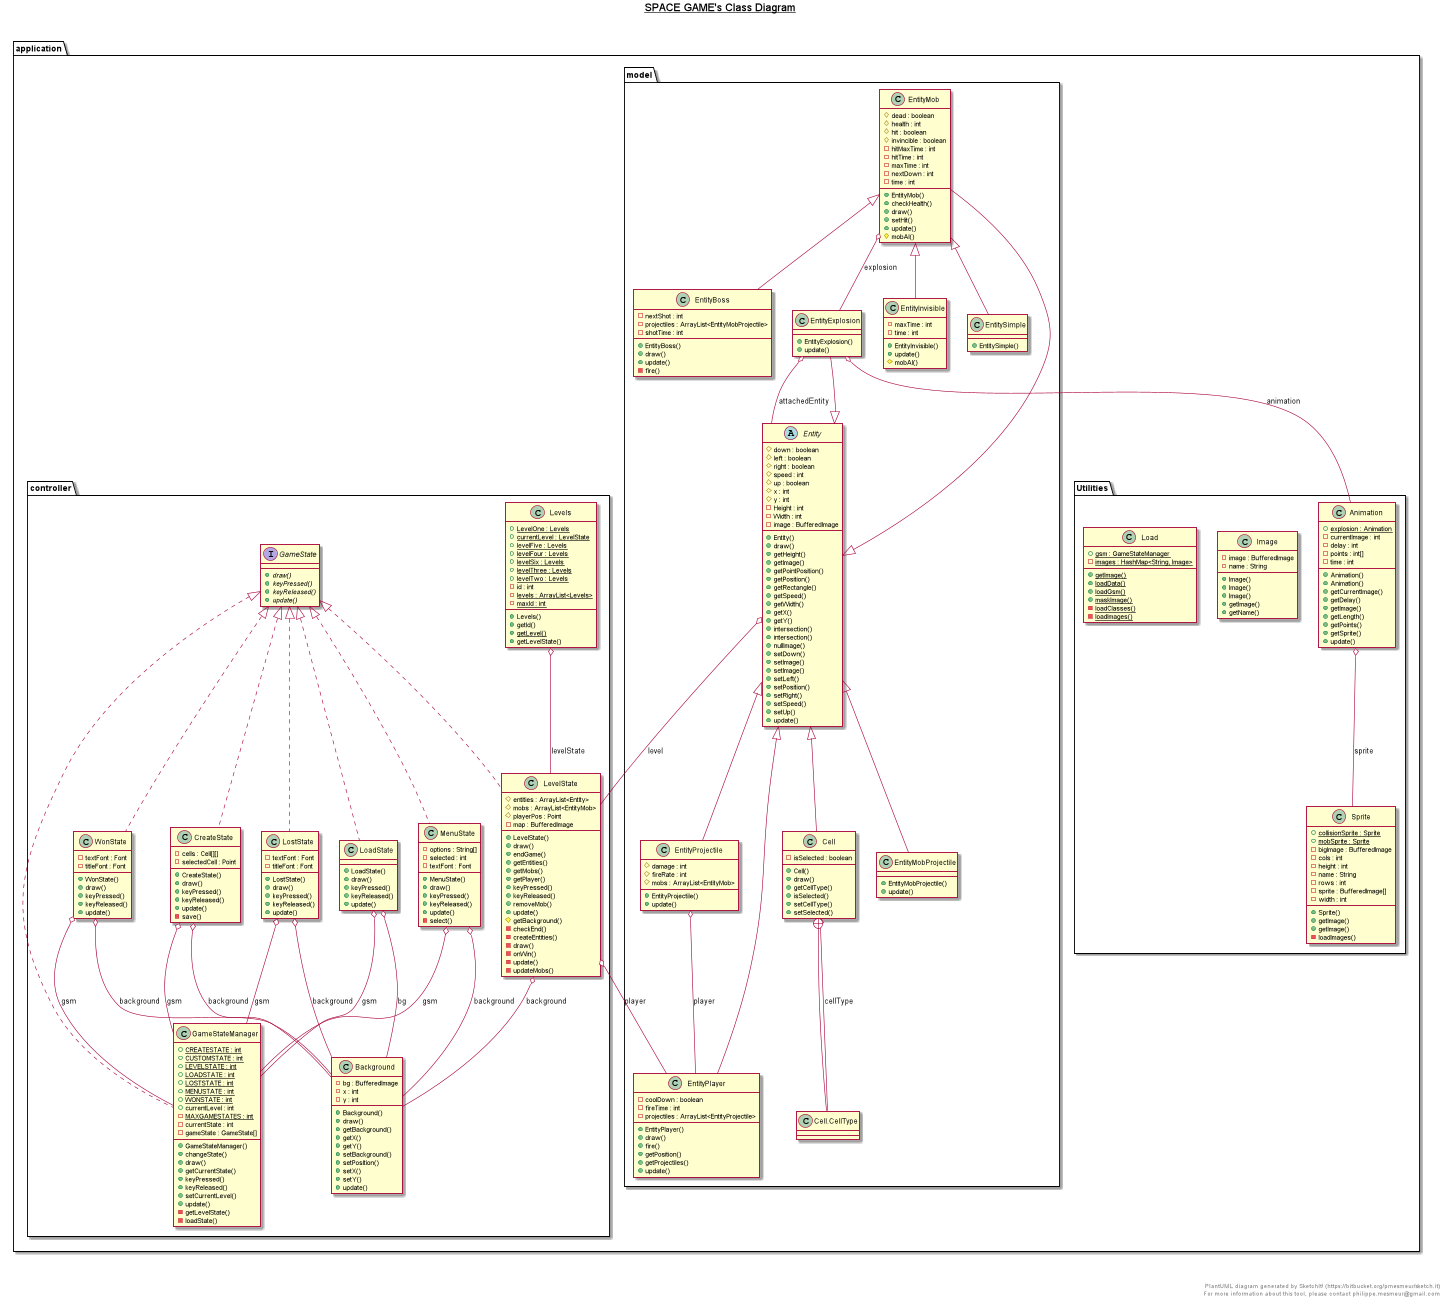

The diagram above was rendered by PlantUML. Its source (embedded in the PNG):
@startuml

title __SPACE GAME's Class Diagram__\n


  namespace application {
    namespace model {
      class application.model.Cell {
          - isSelected : boolean
          + Cell()
          + draw()
          + getCellType()
          + isSelected()
          + setCellType()
          + setSelected()
      }

      abstract class application.model.Entity {
          # down : boolean
          # left : boolean
          # right : boolean
          # speed : int
          # up : boolean
          # x : int
          # y : int
          - Height : int
          - Width : int
          - image : BufferedImage
          + Entity()
          + draw()
          + getHeight()
          + getImage()
          + getPointPosition()
          + getPosition()
          + getRectangle()
          + getSpeed()
          + getWidth()
          + getX()
          + getY()
          + intersection()
          + intersection()
          + nullImage()
          + setDown()
          + setImage()
          + setImage()
          + setLeft()
          + setPosition()
          + setRight()
          + setSpeed()
          + setUp()
          + update()
      }



      class application.model.EntityBoss {
          - nextShot : int
          - projectiles : ArrayList<EntityMobProjectile>
          - shotTime : int
          + EntityBoss()
          + draw()
          + update()
          - fire()
      }



      class application.model.EntityExplosion {
          + EntityExplosion()
          + update()
      }



      class application.model.EntityInvisible {
          - maxTime : int
          - time : int
          + EntityInvisible()
          + update()
          # mobAI()
      }

      class application.model.EntityMob {
          # dead : boolean
          # health : int
          # hit : boolean
          # invincible : boolean
          - hitMaxTime : int
          - hitTime : int
          - maxTime : int
          - nextDown : int
          - time : int
          + EntityMob()
          + checkHealth()
          + draw()
          + setHit()
          + update()
          # mobAI()
      }


      class application.model.EntityMobProjectile {
          + EntityMobProjectile()
          + update()
      }


      class application.model.EntityPlayer {
          - coolDown : boolean
          - fireTime : int
          - projectiles : ArrayList<EntityProjectile>
          + EntityPlayer()
          + draw()
          + fire()
          + getPosition()
          + getProjectiles()
          + update()
      }


      class application.model.EntityProjectile {
          # damage : int
          # fireRate : int
          # mobs : ArrayList<EntityMob>
          + EntityProjectile()
          + update()
      }



      class application.model.EntitySimple {
          + EntitySimple()
      }

  }
  
 namespace Utilities {
      class application.Utilities.Animation {
          {static} + explosion : Animation
          - currentImage : int
          - delay : int
          - points : int[]
          - time : int
          + Animation()
          + Animation()
          + getCurrentImage()
          + getDelay()
          + getImage()
          + getLength()
          + getPoints()
          + getSprite()
          + update()
      }

      class application.Utilities.Image {
          - image : BufferedImage
          - name : String
          + Image()
          + Image()
          + Image()
          + getImage()
          + getName()
      }


      class application.Utilities.Load {
          {static} + gsm : GameStateManager
          {static} - images : HashMap<String, Image>
          {static} + getImage()
          {static} + loadData()
          {static} + loadGsm()
          {static} + maskImage()
          {static} - loadClasses()
          {static} - loadImages()
      }



      class application.Utilities.Sprite {
          {static} + collisionSprite : Sprite
          {static} + mobSprite : Sprite
          - bigImage : BufferedImage
          - cols : int
          - height : int
          - name : String
          - rows : int
          - sprite : BufferedImage[]
          - width : int
          + Sprite()
          + getImage()
          + getImage()
          - loadImages()
      }
    }
        namespace controller {
          class application.controller.Background {
              - bg : BufferedImage
              - x : int
              - y : int
              + Background()
              + draw()
              + getBackground()
              + getX()
              + getY()
              + setBackground()
              + setPosition()
              + setX()
              + setY()
              + update()
          }
    
    
    
          class application.controller.CreateState {
              - cells : Cell[][]
              - selectedCell : Point
              + CreateState()
              + draw()
              + keyPressed()
              + keyReleased()
              + update()
              - save()
          }
     
    
       
          interface application.controller.GameState {
              {abstract} + draw()
              {abstract} + keyPressed()
              {abstract} + keyReleased()
              {abstract} + update()
          }
    
      
    
    
          class application.controller.GameStateManager {
              {static} + CREATESTATE : int
              {static} + CUSTOMSTATE : int
              {static} + LEVELSTATE : int
              {static} + LOADSTATE : int
              {static} + LOSTSTATE : int
              {static} + MENUSTATE : int
              {static} + WONSTATE : int
              + currentLevel : int
              {static} - MAXGAMESTATES : int
              - currentState : int
              - gameState : GameState[]
              + GameStateManager()
              + changeState()
              + draw()
              + getCurrentState()
              + keyPressed()
              + keyReleased()
              + setCurrentLevel()
              + update()
              - getLevelState()
              - loadState()
          }
    
    
    
          class application.controller.LevelState {
              # entities : ArrayList<Entity>
              # mobs : ArrayList<EntityMob>
              # playerPos : Point
              - map : BufferedImage
              + LevelState()
              + draw()
              + endGame()
              + getEntities()
              + getMobs()
              + getPlayer()
              + keyPressed()
              + keyReleased()
              + removeMob()
              + update()
              # getBackground()
              - checkEnd()
              - createEntities()
              - draw()
              - onWin()
              - update()
              - updateMobs()
          }
    
      
    
          class application.controller.Levels {
              {static} + LevelOne : Levels
              {static} + currentLevel : LevelState
              {static} + levelFive : Levels
              {static} + levelFour : Levels
              {static} + levelSix : Levels
              {static} + levelThree : Levels
              {static} + levelTwo : Levels
              - id : int
              {static} - levels : ArrayList<Levels>
              {static} - maxId : int
              + Levels()
              + getId()
              {static} + getLevel()
              + getLevelState()
          }
    
          class application.controller.LoadState {
              + LoadState()
              + draw()
              + keyPressed()
              + keyReleased()
              + update()
          }
    
    
    
          class application.controller.LostState {
              - textFont : Font
              - titleFont : Font
              + LostState()
              + draw()
              + keyPressed()
              + keyReleased()
              + update()
          }
    
    
    
          class application.controller.MenuState {
              - options : String[]
              - selected : int
              - textFont : Font
              + MenuState()
              + draw()
              + keyPressed()
              + keyReleased()
              + update()
              - select()
          }
     
    
    
          class application.controller.WonState {
              - textFont : Font
              - titleFont : Font
              + WonState()
              + draw()
              + keyPressed()
              + keyReleased()
              + update()
          }
    
          }
        }
        

  

  
    
      application.controller.CreateState .up.|> application.controller.GameState
      application.controller.CreateState o-- application.controller.Background : background
      application.controller.CreateState o-- application.controller.GameStateManager : gsm
      application.controller.GameStateManager .up.|> application.controller.GameState
      application.controller.LevelState .up.|> application.controller.GameState
      application.controller.LevelState o-- application.controller.Background : background
      application.controller.LevelState o-- application.model.EntityPlayer : player
      application.controller.Levels o-- application.controller.LevelState : levelState
      application.controller.LoadState .up.|> application.controller.GameState
      application.controller.LoadState o-- application.controller.Background : bg
      application.controller.LoadState o-- application.controller.GameStateManager : gsm
      application.controller.LostState .up.|> application.controller.GameState
      application.controller.LostState o-- application.controller.Background : background
      application.controller.LostState o-- application.controller.GameStateManager : gsm
      application.controller.MenuState .up.|> application.controller.GameState
      application.controller.MenuState o-- application.controller.Background : background
      application.controller.MenuState o-- application.controller.GameStateManager : gsm
      application.controller.WonState .up.|> application.controller.GameState
      application.controller.WonState o-- application.controller.Background : background
      application.controller.WonState o-- application.controller.GameStateManager : gsm


  application.Utilities.Animation o-- application.Utilities.Sprite : sprite
  application.model.Cell -up-|> application.model.Entity
  application.model.Cell o-- application.model.Cell.CellType : cellType
  application.model.Cell +-down- application.model.Cell.CellType
  application.model.Entity o-- application.controller.LevelState : level
  application.model.EntityBoss -up-|> application.model.EntityMob
  application.model.EntityExplosion -up-|> application.model.Entity
  application.model.EntityExplosion o-- application.Utilities.Animation : animation
  application.model.EntityExplosion o-- application.model.Entity : attachedEntity
  application.model.EntityInvisible -up-|> application.model.EntityMob
  application.model.EntityMob -up-|> application.model.Entity
  application.model.EntityMob o-- application.model.EntityExplosion : explosion
  application.model.EntityMobProjectile -up-|> application.model.Entity
  application.model.EntityPlayer -up-|> application.model.Entity
  application.model.EntityProjectile -up-|> application.model.Entity
  application.model.EntityProjectile o-- application.model.EntityPlayer : player
  application.model.EntitySimple -up-|> application.model.EntityMob


right footer


PlantUML diagram generated by SketchIt! (https://bitbucket.org/pmesmeur/sketch.it)
For more information about this tool, please contact philippe.mesmeur@gmail.com
endfooter

@enduml